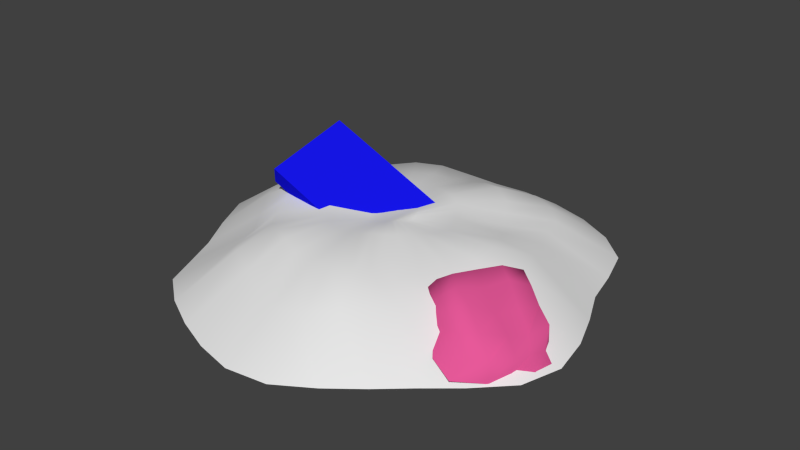 # Source: debris.blend  (saved by Blender 2.75.0; exported with 4.5.12 LTS)
import bpy
from mathutils import Matrix  # noqa: F401  (used for matrix-valued properties, if any)

bpy.ops.wm.read_factory_settings(use_empty=True)
scene = bpy.context.scene
scene.name = 'Scene'

# ---- collections
col_collection_1 = bpy.data.collections.new('Collection 1'); scene.collection.children.link(col_collection_1)

# ---- materials (node trees are filled in below, after node groups)
mat_material_002 = bpy.data.materials.new('Material.002')
mat_material_002.alpha_threshold = 0.0
mat_material_002.use_transparent_shadow = False
mat_material_002.diffuse_color = (0.8, 0.1003, 0.3201, 1.0)
mat_material_002.roughness = 0.5
mat_material_003 = bpy.data.materials.new('Material.003')
mat_material_003.alpha_threshold = 0.0
mat_material_003.use_transparent_shadow = False
mat_material_003.diffuse_color = (0.007726, 0.007642, 0.8, 1.0)
mat_material_003.roughness = 0.5
mat_material_001 = bpy.data.materials.new('Material.001')
mat_material_001.alpha_threshold = 0.0
mat_material_001.use_transparent_shadow = False
mat_material_001.roughness = 0.5

# ---- material node trees

# ---- world
world_world = bpy.data.worlds.new('World'); scene.world = world_world
world_world.color = (0.05088, 0.05088, 0.05088)
world_world.use_sun_shadow = False
world_world.sun_shadow_jitter_overblur = 0.0
world_world.cycles.sampling_method = 'MANUAL'
world_world.cycles.sample_map_resolution = 256

# ---- meshes
me_cube_002 = bpy.data.meshes.new('Cube.002')
me_cube_002.from_pydata([(-0.9783, -1.034, -1.0), (-0.9476, -0.9, 0.4171), (-1.012, 0.9923, -0.9149), (-1.045, 0.9714, 1.317), (1.181, -1.076, -0.832), (0.9806, -0.7618, 0.4092), (1.069, 1.044, 0.2994), (0.8161, 0.8827, 0.7607), (-0.9215, -0.6442, 1.068), (-0.9953, -0.1063, 1.317), (-1.073, 0.4486, 1.532), (-1.028, 0.4824, -0.8057), (-1.007, -0.01507, -0.9149), (-0.9841, -0.5249, -0.9999), (0.9712, 0.4816, 0.819), (1.107, 0.06852, 1.22), (1.116, -0.4259, 0.7883), (1.3, -0.3085, -0.5913), (1.213, 0.136, -0.2534), (1.209, 0.6334, 0.1451), (-0.5754, 0.9519, 1.532), (-0.07186, 0.9542, 1.523), (0.444, 0.9643, 1.709), (0.6089, 1.218, -0.2873), (-0.02753, 0.9824, -0.8057), (-0.5275, 0.9824, -0.8057), (0.5007, -0.9098, 0.7226), (0.02277, -1.015, 0.9352), (-0.4468, -0.996, 0.7201), (-0.469, -1.075, -0.9149), (0.01, -1.076, -0.8057), (0.6354, -1.256, -0.9292), (0.575, -0.5604, 1.313), (0.001903, -0.6913, 1.803), (-0.4438, -0.753, 1.533), (0.6129, 0.07007, 1.187), (0.1001, -0.04436, 1.259), (-0.4774, -0.1672, 1.527), (0.5608, 0.5388, 1.2), (-0.0006502, 0.4948, 1.375), (-0.6067, 0.4042, 1.847)], [], [(10, 3, 2, 11), (22, 7, 6, 23), (16, 5, 4, 17), (28, 1, 0, 29), (40, 20, 3, 10), (28, 34, 8, 1), (34, 37, 9, 8), (37, 40, 10, 9), (7, 14, 19, 6), (14, 15, 18, 19), (15, 16, 17, 18), (1, 8, 13, 0), (8, 9, 12, 13), (9, 10, 11, 12), (15, 14, 38, 35), (35, 38, 39, 36), (36, 39, 40, 37), (16, 15, 35, 32), (32, 35, 36, 33), (33, 36, 37, 34), (5, 16, 32, 26), (26, 32, 33, 27), (27, 33, 34, 28), (14, 7, 22, 38), (38, 22, 21, 39), (39, 21, 20, 40), (5, 26, 31, 4), (26, 27, 30, 31), (27, 28, 29, 30), (3, 20, 25, 2), (20, 21, 24, 25), (21, 22, 23, 24)])
me_cube_002.polygons.foreach_set('use_smooth', [True] * 32)
_uv = me_cube_002.uv_layers.new(name='UVMap')
_uv.uv.foreach_set('vector', [0.687, 0.4298, 0.6059, 0.5014, 0.404, 0.3366, 0.4086, 0.3263, 0.3748, 0.6862, 0.2805, 0.5149, 0.2985, 0.4067, 0.3322, 0.3856, 0.06852, 0.2412, 0.1738, 0.1576, 0.3075, 0.2799, 0.2942, 0.3024, 0.4771, 0.06645, 0.5393, 0.1928, 0.4049, 0.2781, 0.3845, 0.2676, 0.7562, 0.2322, 0.7492, 0.2976, 0.6872, 0.297, 0.6979, 0.23, 0.7843, 0.02004, 0.7974, 0.1074, 0.7298, 0.08546, 0.7133, 0.0001016, 0.7974, 0.1074, 0.7816, 0.1686, 0.7124, 0.1558, 0.7298, 0.08546, 0.7816, 0.1686, 0.7562, 0.2322, 0.6979, 0.23, 0.7124, 0.1558, 0.2805, 0.5149, 0.1413, 0.4782, 0.2807, 0.379, 0.2985, 0.4067, 0.1413, 0.4782, 0.0001016, 0.406, 0.2863, 0.3315, 0.2807, 0.379, 0.0001016, 0.406, 0.06852, 0.2412, 0.2942, 0.3024, 0.2863, 0.3315, 0.5393, 0.1928, 0.6468, 0.205, 0.4057, 0.2941, 0.4049, 0.2781, 0.6468, 0.205, 0.687, 0.3132, 0.407, 0.311, 0.4057, 0.2941, 0.687, 0.3132, 0.687, 0.4298, 0.4086, 0.3263, 0.407, 0.311, 0.9951, 0.1814, 0.9999, 0.2546, 0.924, 0.2701, 0.9274, 0.1981, 0.9274, 0.1981, 0.924, 0.2701, 0.8384, 0.258, 0.8573, 0.1911, 0.8573, 0.1911, 0.8384, 0.258, 0.7562, 0.2322, 0.7816, 0.1686, 0.9824, 0.1022, 0.9951, 0.1814, 0.9274, 0.1981, 0.8955, 0.1195, 0.8955, 0.1195, 0.9274, 0.1981, 0.8573, 0.1911, 0.8318, 0.122, 0.8318, 0.122, 0.8573, 0.1911, 0.7816, 0.1686, 0.7974, 0.1074, 0.9812, 0.03848, 0.9824, 0.1022, 0.8955, 0.1195, 0.9093, 0.04071, 0.9093, 0.04071, 0.8955, 0.1195, 0.8318, 0.122, 0.8446, 0.04014, 0.8446, 0.04014, 0.8318, 0.122, 0.7974, 0.1074, 0.7843, 0.02004, 0.9999, 0.2546, 0.9999, 0.3067, 0.8704, 0.3477, 0.924, 0.2701, 0.924, 0.2701, 0.8704, 0.3477, 0.8094, 0.3154, 0.8384, 0.258, 0.8384, 0.258, 0.8094, 0.3154, 0.7492, 0.2976, 0.7562, 0.2322, 0.1738, 0.1576, 0.2657, 0.03975, 0.3295, 0.2647, 0.3075, 0.2799, 0.2657, 0.03975, 0.3813, 0.0001016, 0.3573, 0.2612, 0.3295, 0.2647, 0.3813, 0.0001016, 0.4771, 0.06645, 0.3845, 0.2676, 0.3573, 0.2612, 0.6059, 0.5014, 0.5625, 0.5814, 0.3873, 0.3473, 0.404, 0.3366, 0.5625, 0.5814, 0.486, 0.6281, 0.3633, 0.3541, 0.3873, 0.3473, 0.486, 0.6281, 0.3748, 0.6862, 0.3322, 0.3856, 0.3633, 0.3541])
me_cube_002.materials.append(mat_material_002)
me_cube_002.use_remesh_preserve_volume = False
me_cube_002.use_remesh_preserve_attributes = False
me_cube_002.use_mirror_vertex_groups = False
me_cube_002.update()
me_cube_001 = bpy.data.meshes.new('Cube.001')
me_cube_001.from_pydata([(-1.0, -1.0, -1.0), (-1.0, -1.0, 1.0), (-1.0, 1.0, -1.0), (-1.0, 1.0, 1.0), (1.0, -1.0, -1.0), (1.0, -1.0, 1.0), (1.0, 1.0, -1.0), (1.0, 1.0, 1.0)], [], [(1, 3, 2, 0), (3, 7, 6, 2), (5, 1, 0, 4), (0, 2, 6, 4), (5, 7, 3, 1)])
_uv = me_cube_001.uv_layers.new(name='UVMap')
_uv.uv.foreach_set('vector', [0.0001998, 0.0001998, 0.3331, 0.0001998, 0.3331, 0.3331, 0.0001998, 0.3331, 0.0001998, 0.6665, 0.0001998, 0.3335, 0.3331, 0.3335, 0.3331, 0.6665, 0.6665, 0.3331, 0.3335, 0.3331, 0.3335, 0.0001998, 0.6665, 0.0001998, 0.0001998, 0.9998, 0.0001998, 0.6669, 0.3331, 0.6669, 0.3331, 0.9998, 0.9998, 0.3335, 0.9998, 0.6665, 0.6669, 0.6665, 0.6669, 0.3335])
me_cube_001.materials.append(mat_material_003)
me_cube_001.use_remesh_preserve_volume = False
me_cube_001.use_remesh_preserve_attributes = False
me_cube_001.use_mirror_vertex_groups = False
me_cube_001.update()
me_cylinder = bpy.data.meshes.new('Cylinder')
me_cylinder.from_pydata([(-0.007301, 5.16, -1.673), (-0.03084, 0.5625, -0.3009), (0.9777, 5.061, -1.673), (0.05969, 0.5488, -0.2994), (1.965, 4.767, -1.673), (0.1481, 0.5152, -0.2942), (2.866, 4.29, -1.673), (0.2325, 0.4619, -0.2841), (3.602, 3.599, -1.673), (0.3078, 0.391, -0.2711), (3.893, 2.662, -1.673), (0.3626, 0.3053, -0.2892), (4.098, 1.754, -1.673), (0.4048, 0.2075, -0.3078), (4.489, 0.8816, -1.673), (0.4334, 0.1007, -0.3217), (4.82, -0.01695, -1.673), (0.4472, -0.01181, -0.3292), (4.996, -0.9972, -1.673), (0.4379, -0.1276, -0.3093), (4.706, -1.953, -1.673), (0.4129, -0.2375, -0.281), (3.971, -2.696, -1.673), (0.3729, -0.3377, -0.2504), (3.232, -3.314, -1.673), (0.3186, -0.4249, -0.22), (2.577, -3.892, -1.673), (0.2535, -0.4963, -0.2257), (1.843, -4.472, -1.673), (0.1615, -0.5496, -0.2501), (0.9958, -5.0, -1.673), (0.06602, -0.5827, -0.2722), (-0.001084, -5.138, -1.673), (-0.02956, -0.5949, -0.2928), (-0.9498, -4.922, -1.673), (-0.1229, -0.5854, -0.3106), (-1.841, -4.573, -1.673), (-0.2122, -0.5541, -0.3243), (-2.714, -4.117, -1.673), (-0.2962, -0.5017, -0.3326), (-3.452, -3.55, -1.673), (-0.3729, -0.4296, -0.3351), (-3.783, -2.754, -1.673), (-0.4395, -0.3402, -0.3315), (-4.144, -1.901, -1.673), (-0.4927, -0.2368, -0.3224), (-4.666, -0.985, -1.673), (-0.5292, -0.1233, -0.3084), (-5.137, -0.00116, -1.673), (-0.5455, -0.004223, -0.2909), (-4.997, 0.9906, -1.673), (-0.5287, 0.1125, -0.3076), (-4.458, 1.828, -1.673), (-0.4924, 0.2233, -0.3207), (-3.833, 2.558, -1.673), (-0.4394, 0.3235, -0.3293), (-3.263, 3.263, -1.673), (-0.3728, 0.4095, -0.3325), (-2.681, 3.993, -1.673), (-0.2962, 0.478, -0.3301), (-1.918, 4.622, -1.673), (-0.2122, 0.5271, -0.322), (-0.986, 5.037, -1.673), (-0.1229, 0.5554, -0.3085), (-0.03015, 3.873, -0.9891), (-0.02269, 2.749, -0.5452), (-0.02085, 1.438, -0.1931), (0.225, 1.391, -0.185), (0.4874, 2.607, -0.3538), (0.6432, 3.701, -0.888), (0.4661, 1.302, -0.1759), (1.007, 2.418, -0.2446), (1.389, 3.445, -0.7218), (0.7026, 1.169, -0.1596), (1.425, 2.173, -0.3743), (2.052, 3.099, -0.7005), (0.894, 0.9961, -0.1525), (1.615, 1.874, -0.4886), (2.444, 2.665, -0.7451), (1.068, 0.7892, -0.177), (1.829, 1.521, -0.5866), (2.658, 2.017, -0.7004), (1.219, 0.5494, -0.2145), (2.117, 1.043, -0.503), (2.912, 1.345, -0.6183), (1.331, 0.2804, -0.2446), (2.396, 0.5245, -0.3505), (3.151, 0.6732, -0.52), (1.392, -0.009765, -0.2659), (2.625, -0.01231, -0.238), (3.44, -0.02005, -0.5561), (1.338, -0.3083, -0.2245), (2.602, -0.565, -0.3025), (3.554, -0.7573, -0.7141), (1.233, -0.5857, -0.1695), (2.34, -1.1, -0.4331), (3.236, -1.477, -0.6962), (1.091, -0.833, -0.1108), (1.917, -1.551, -0.5232), (2.735, -2.057, -0.6421), (0.9216, -1.045, -0.1039), (1.502, -1.918, -0.5309), (2.215, -2.558, -0.6485), (0.7435, -1.221, -0.0924), (1.243, -2.225, -0.4664), (1.801, -3.004, -0.6178), (0.4965, -1.353, -0.09799), (0.9734, -2.469, -0.377), (1.392, -3.408, -0.6322), (0.2379, -1.44, -0.1355), (0.5233, -2.652, -0.2762), (0.7346, -3.725, -0.793), (-0.01966, -1.482, -0.1749), (-0.01131, -2.779, -0.398), (-0.01623, -3.844, -0.9147), (-0.276, -1.473, -0.2138), (-0.4924, -2.652, -0.3383), (-0.6107, -3.617, -0.8377), (-0.5331, -1.408, -0.2496), (-0.9518, -2.469, -0.2451), (-1.229, -3.335, -0.7263), (-0.7821, -1.277, -0.2471), (-1.434, -2.225, -0.2878), (-1.914, -3.004, -0.6542), (-1.012, -1.091, -0.2388), (-1.931, -1.918, -0.4475), (-2.323, -2.613, -0.7969), (-1.202, -0.8575, -0.2066), (-2.149, -1.495, -0.4011), (-2.443, -2.016, -0.7908), (-1.352, -0.5943, -0.1726), (-2.38, -1.038, -0.3048), (-2.846, -1.396, -0.7022), (-1.452, -0.3089, -0.144), (-2.618, -0.5455, -0.2041), (-3.307, -0.7354, -0.5914), (-1.504, -0.00829, -0.1319), (-2.693, -0.01503, -0.2053), (-3.735, -0.009083, -0.7315), (-1.489, 0.3, -0.1911), (-2.624, 0.5501, -0.3137), (-3.605, 0.7391, -0.7195), (-1.373, 0.5824, -0.1956), (-2.299, 1.043, -0.3818), (-3.148, 1.383, -0.5712), (-1.207, 0.8382, -0.2093), (-1.905, 1.467, -0.469), (-2.724, 1.964, -0.6005), (-1.008, 1.065, -0.2317), (-1.546, 1.845, -0.5078), (-2.277, 2.507, -0.6427), (-0.7822, 1.254, -0.2426), (-1.286, 2.174, -0.4637), (-1.839, 2.953, -0.6126), (-0.5331, 1.38, -0.25), (-0.9045, 2.455, -0.4727), (-1.317, 3.368, -0.6935), (-0.2759, 1.436, -0.217), (-0.4676, 2.696, -0.5882), (-0.6897, 3.752, -0.9123)], [], [(66, 1, 3, 67), (67, 3, 5, 70), (70, 5, 7, 73), (73, 7, 9, 76), (76, 9, 11, 79), (79, 11, 13, 82), (82, 13, 15, 85), (85, 15, 17, 88), (88, 17, 19, 91), (91, 19, 21, 94), (94, 21, 23, 97), (97, 23, 25, 100), (100, 25, 27, 103), (103, 27, 29, 106), (106, 29, 31, 109), (109, 31, 33, 112), (112, 33, 35, 115), (115, 35, 37, 118), (118, 37, 39, 121), (121, 39, 41, 124), (124, 41, 43, 127), (127, 43, 45, 130), (130, 45, 47, 133), (133, 47, 49, 136), (136, 49, 51, 139), (139, 51, 53, 142), (142, 53, 55, 145), (145, 55, 57, 148), (148, 57, 59, 151), (151, 59, 61, 154), (5, 3, 33, 31), (157, 63, 1, 66), (154, 61, 63, 157), (60, 156, 159, 62), (156, 155, 158, 159), (155, 154, 157, 158), (62, 159, 64, 0), (159, 158, 65, 64), (158, 157, 66, 65), (58, 153, 156, 60), (153, 152, 155, 156), (152, 151, 154, 155), (56, 150, 153, 58), (150, 149, 152, 153), (149, 148, 151, 152), (54, 147, 150, 56), (147, 146, 149, 150), (146, 145, 148, 149), (52, 144, 147, 54), (144, 143, 146, 147), (143, 142, 145, 146), (50, 141, 144, 52), (141, 140, 143, 144), (140, 139, 142, 143), (48, 138, 141, 50), (138, 137, 140, 141), (137, 136, 139, 140), (46, 135, 138, 48), (135, 134, 137, 138), (134, 133, 136, 137), (44, 132, 135, 46), (132, 131, 134, 135), (131, 130, 133, 134), (42, 129, 132, 44), (129, 128, 131, 132), (128, 127, 130, 131), (40, 126, 129, 42), (126, 125, 128, 129), (125, 124, 127, 128), (38, 123, 126, 40), (123, 122, 125, 126), (122, 121, 124, 125), (36, 120, 123, 38), (120, 119, 122, 123), (119, 118, 121, 122), (34, 117, 120, 36), (117, 116, 119, 120), (116, 115, 118, 119), (32, 114, 117, 34), (114, 113, 116, 117), (113, 112, 115, 116), (30, 111, 114, 32), (111, 110, 113, 114), (110, 109, 112, 113), (28, 108, 111, 30), (108, 107, 110, 111), (107, 106, 109, 110), (26, 105, 108, 28), (105, 104, 107, 108), (104, 103, 106, 107), (24, 102, 105, 26), (102, 101, 104, 105), (101, 100, 103, 104), (22, 99, 102, 24), (99, 98, 101, 102), (98, 97, 100, 101), (20, 96, 99, 22), (96, 95, 98, 99), (95, 94, 97, 98), (18, 93, 96, 20), (93, 92, 95, 96), (92, 91, 94, 95), (16, 90, 93, 18), (90, 89, 92, 93), (89, 88, 91, 92), (14, 87, 90, 16), (87, 86, 89, 90), (86, 85, 88, 89), (12, 84, 87, 14), (84, 83, 86, 87), (83, 82, 85, 86), (10, 81, 84, 12), (81, 80, 83, 84), (80, 79, 82, 83), (8, 78, 81, 10), (78, 77, 80, 81), (77, 76, 79, 80), (6, 75, 78, 8), (75, 74, 77, 78), (74, 73, 76, 77), (4, 72, 75, 6), (72, 71, 74, 75), (71, 70, 73, 74), (2, 69, 72, 4), (69, 68, 71, 72), (68, 67, 70, 71), (0, 64, 69, 2), (64, 65, 68, 69), (65, 66, 67, 68), (7, 5, 31, 29), (9, 7, 29, 27), (11, 9, 27, 25), (13, 11, 25, 23), (15, 13, 23, 21), (17, 15, 21, 19), (3, 1, 35, 33), (37, 35, 1, 63), (39, 37, 63, 61), (41, 39, 61, 59), (43, 41, 59, 57), (45, 43, 57, 55), (47, 45, 55, 53), (49, 47, 53, 51)])
me_cylinder.polygons.foreach_set('use_smooth', [True] * 143)
_uv = me_cylinder.uv_layers.new(name='UVMap')
_uv.uv.foreach_set('vector', [0.6171, 0.5401, 0.5402, 0.5184, 0.5414, 0.5102, 0.6194, 0.5176, 0.6194, 0.5176, 0.5414, 0.5102, 0.5407, 0.5016, 0.618, 0.4943, 0.618, 0.4943, 0.5407, 0.5016, 0.5383, 0.4929, 0.6129, 0.4703, 0.6129, 0.4703, 0.5383, 0.4929, 0.5341, 0.4844, 0.6028, 0.4495, 0.6028, 0.4495, 0.5341, 0.4844, 0.5281, 0.4771, 0.5897, 0.4292, 0.5897, 0.4292, 0.5281, 0.4771, 0.521, 0.4704, 0.5729, 0.4097, 0.5729, 0.4097, 0.521, 0.4704, 0.5129, 0.4647, 0.5524, 0.3925, 0.5524, 0.3925, 0.5129, 0.4647, 0.504, 0.4602, 0.5282, 0.3795, 0.5282, 0.3795, 0.504, 0.4602, 0.4939, 0.4584, 0.4999, 0.3763, 0.4999, 0.3763, 0.4939, 0.4584, 0.4836, 0.4583, 0.4726, 0.3786, 0.4726, 0.3786, 0.4836, 0.4583, 0.4737, 0.4595, 0.4475, 0.3854, 0.4475, 0.3854, 0.4737, 0.4595, 0.4643, 0.4622, 0.4255, 0.3944, 0.4255, 0.3944, 0.4643, 0.4622, 0.4565, 0.4661, 0.4062, 0.4051, 0.4062, 0.4051, 0.4565, 0.4661, 0.4495, 0.473, 0.3887, 0.4225, 0.3887, 0.4225, 0.4495, 0.473, 0.4442, 0.4806, 0.3744, 0.4424, 0.3744, 0.4424, 0.4442, 0.4806, 0.4408, 0.4887, 0.364, 0.4639, 0.364, 0.4639, 0.4408, 0.4887, 0.4392, 0.4971, 0.3581, 0.4865, 0.3581, 0.4865, 0.4392, 0.4971, 0.4396, 0.5057, 0.3572, 0.5109, 0.3572, 0.5109, 0.4396, 0.5057, 0.442, 0.5143, 0.362, 0.5361, 0.362, 0.5361, 0.442, 0.5143, 0.4462, 0.5227, 0.3721, 0.5611, 0.3721, 0.5611, 0.4462, 0.5227, 0.4521, 0.5307, 0.3876, 0.5837, 0.3876, 0.5837, 0.4521, 0.5307, 0.4596, 0.538, 0.4066, 0.6035, 0.4066, 0.6035, 0.4596, 0.538, 0.4684, 0.5442, 0.4284, 0.6194, 0.4284, 0.6194, 0.4684, 0.5442, 0.478, 0.5491, 0.4527, 0.6315, 0.4527, 0.6315, 0.478, 0.5491, 0.4885, 0.5503, 0.4802, 0.6381, 0.4802, 0.6381, 0.4885, 0.5503, 0.499, 0.5497, 0.5074, 0.6353, 0.5074, 0.6353, 0.499, 0.5497, 0.509, 0.5476, 0.5336, 0.6277, 0.5336, 0.6277, 0.509, 0.5476, 0.5181, 0.5441, 0.5585, 0.6163, 0.5585, 0.6163, 0.5181, 0.5441, 0.526, 0.5392, 0.581, 0.6017, 0.581, 0.6017, 0.526, 0.5392, 0.5324, 0.5332, 0.5986, 0.5834, 0.5407, 0.5016, 0.5414, 0.5102, 0.4408, 0.4887, 0.4442, 0.4806, 0.6103, 0.5622, 0.5372, 0.5262, 0.5402, 0.5184, 0.6171, 0.5401, 0.5986, 0.5834, 0.5324, 0.5332, 0.5372, 0.5262, 0.6103, 0.5622, 0.8731, 0.8136, 0.7534, 0.7079, 0.8102, 0.6658, 0.9365, 0.7369, 0.7534, 0.7079, 0.6837, 0.646, 0.719, 0.6152, 0.8102, 0.6658, 0.6837, 0.646, 0.5986, 0.5834, 0.6103, 0.5622, 0.719, 0.6152, 0.9365, 0.7369, 0.8102, 0.6658, 0.8416, 0.6107, 0.9752, 0.649, 0.8102, 0.6658, 0.719, 0.6152, 0.7347, 0.5773, 0.8416, 0.6107, 0.719, 0.6152, 0.6103, 0.5622, 0.6171, 0.5401, 0.7347, 0.5773, 0.7946, 0.871, 0.7022, 0.7406, 0.7534, 0.7079, 0.8731, 0.8136, 0.7022, 0.7406, 0.6489, 0.6715, 0.6837, 0.646, 0.7534, 0.7079, 0.6489, 0.6715, 0.581, 0.6017, 0.5986, 0.5834, 0.6837, 0.646, 0.7108, 0.9094, 0.6525, 0.7681, 0.7022, 0.7406, 0.7946, 0.871, 0.6525, 0.7681, 0.6138, 0.6863, 0.6489, 0.6715, 0.7022, 0.7406, 0.6138, 0.6863, 0.5585, 0.6163, 0.581, 0.6017, 0.6489, 0.6715, 0.6287, 0.9433, 0.5925, 0.7918, 0.6525, 0.7681, 0.7108, 0.9094, 0.5925, 0.7918, 0.5715, 0.7068, 0.6138, 0.6863, 0.6525, 0.7681, 0.5715, 0.7068, 0.5336, 0.6277, 0.5585, 0.6163, 0.6138, 0.6863, 0.5405, 0.9778, 0.5303, 0.812, 0.5925, 0.7918, 0.6287, 0.9433, 0.5303, 0.812, 0.5233, 0.7284, 0.5715, 0.7068, 0.5925, 0.7918, 0.5233, 0.7284, 0.5074, 0.6353, 0.5336, 0.6277, 0.5715, 0.7068, 0.4448, 0.9999, 0.4626, 0.839, 0.5303, 0.812, 0.5405, 0.9778, 0.4626, 0.839, 0.4719, 0.7422, 0.5233, 0.7284, 0.5303, 0.812, 0.4719, 0.7422, 0.4802, 0.6381, 0.5074, 0.6353, 0.5233, 0.7284, 0.3475, 0.984, 0.3931, 0.8309, 0.4626, 0.839, 0.4448, 0.9999, 0.3931, 0.8309, 0.4223, 0.7314, 0.4719, 0.7422, 0.4626, 0.839, 0.4223, 0.7314, 0.4527, 0.6315, 0.4802, 0.6381, 0.4719, 0.7422, 0.2633, 0.9169, 0.3422, 0.7723, 0.3931, 0.8309, 0.3475, 0.984, 0.3422, 0.7723, 0.38, 0.7116, 0.4223, 0.7314, 0.3931, 0.8309, 0.38, 0.7116, 0.4284, 0.6194, 0.4527, 0.6315, 0.4223, 0.7314, 0.1892, 0.8436, 0.2903, 0.719, 0.3422, 0.7723, 0.2633, 0.9169, 0.2903, 0.719, 0.3422, 0.6809, 0.38, 0.7116, 0.3422, 0.7723, 0.3422, 0.6809, 0.4066, 0.6035, 0.4284, 0.6194, 0.38, 0.7116, 0.1213, 0.7838, 0.2433, 0.6693, 0.2903, 0.719, 0.1892, 0.8436, 0.2433, 0.6693, 0.3062, 0.6505, 0.3422, 0.6809, 0.2903, 0.719, 0.3062, 0.6505, 0.3876, 0.5837, 0.4066, 0.6035, 0.3422, 0.6809, 0.05911, 0.7271, 0.1956, 0.6397, 0.2433, 0.6693, 0.1213, 0.7838, 0.1956, 0.6397, 0.2739, 0.6206, 0.3062, 0.6505, 0.2433, 0.6693, 0.2739, 0.6206, 0.3721, 0.5611, 0.3876, 0.5837, 0.3062, 0.6505, 0.02655, 0.6422, 0.178, 0.5889, 0.1956, 0.6397, 0.05911, 0.7271, 0.178, 0.5889, 0.2634, 0.567, 0.2739, 0.6206, 0.1956, 0.6397, 0.2634, 0.567, 0.362, 0.5361, 0.3721, 0.5611, 0.2739, 0.6206, 0.006869, 0.5463, 0.1638, 0.5209, 0.178, 0.5889, 0.02655, 0.6422, 0.1638, 0.5209, 0.2557, 0.5196, 0.2634, 0.567, 0.178, 0.5889, 0.2557, 0.5196, 0.3572, 0.5109, 0.362, 0.5361, 0.2634, 0.567, 9.974e-05, 0.4524, 0.1511, 0.4585, 0.1638, 0.5209, 0.006869, 0.5463, 0.1511, 0.4585, 0.2498, 0.4752, 0.2557, 0.5196, 0.1638, 0.5209, 0.2498, 0.4752, 0.3581, 0.4865, 0.3572, 0.5109, 0.2557, 0.5196, 0.008086, 0.3571, 0.145, 0.3991, 0.1511, 0.4585, 9.974e-05, 0.4524, 0.145, 0.3991, 0.2499, 0.4298, 0.2498, 0.4752, 0.1511, 0.4585, 0.2499, 0.4298, 0.364, 0.4639, 0.3581, 0.4865, 0.2498, 0.4752, 0.04826, 0.2666, 0.1803, 0.3369, 0.145, 0.3991, 0.008086, 0.3571, 0.1803, 0.3369, 0.2774, 0.3874, 0.2499, 0.4298, 0.145, 0.3991, 0.2774, 0.3874, 0.3744, 0.4424, 0.364, 0.4639, 0.2499, 0.4298, 0.1187, 0.1973, 0.231, 0.2909, 0.1803, 0.3369, 0.04826, 0.2666, 0.231, 0.2909, 0.3036, 0.3518, 0.2774, 0.3874, 0.1803, 0.3369, 0.3036, 0.3518, 0.3887, 0.4225, 0.3744, 0.4424, 0.2774, 0.3874, 0.1931, 0.1403, 0.2759, 0.2649, 0.231, 0.2909, 0.1187, 0.1973, 0.2759, 0.2649, 0.3311, 0.3324, 0.3036, 0.3518, 0.231, 0.2909, 0.3311, 0.3324, 0.4062, 0.4051, 0.3887, 0.4225, 0.3036, 0.3518, 0.2654, 0.09424, 0.3247, 0.2374, 0.2759, 0.2649, 0.1931, 0.1403, 0.3247, 0.2374, 0.3636, 0.3161, 0.3311, 0.3324, 0.2759, 0.2649, 0.3636, 0.3161, 0.4255, 0.3944, 0.4062, 0.4051, 0.3311, 0.3324, 0.3469, 0.04415, 0.383, 0.205, 0.3247, 0.2374, 0.2654, 0.09424, 0.383, 0.205, 0.4059, 0.2901, 0.3636, 0.3161, 0.3247, 0.2374, 0.4059, 0.2901, 0.4475, 0.3854, 0.4255, 0.3944, 0.3636, 0.3161, 0.441, 9.974e-05, 0.4473, 0.1749, 0.383, 0.205, 0.3469, 0.04415, 0.4473, 0.1749, 0.4572, 0.2667, 0.4059, 0.2901, 0.383, 0.205, 0.4572, 0.2667, 0.4726, 0.3786, 0.4475, 0.3854, 0.4059, 0.2901, 0.5399, 9.974e-05, 0.5196, 0.1654, 0.4473, 0.1749, 0.441, 9.974e-05, 0.5196, 0.1654, 0.5115, 0.2602, 0.4572, 0.2667, 0.4473, 0.1749, 0.5115, 0.2602, 0.4999, 0.3763, 0.4726, 0.3786, 0.4572, 0.2667, 0.6301, 0.04027, 0.58, 0.1997, 0.5196, 0.1654, 0.5399, 9.974e-05, 0.58, 0.1997, 0.5587, 0.2735, 0.5115, 0.2602, 0.5196, 0.1654, 0.5587, 0.2735, 0.5282, 0.3795, 0.4999, 0.3763, 0.5115, 0.2602, 0.7094, 0.09355, 0.6326, 0.2426, 0.58, 0.1997, 0.6301, 0.04027, 0.6326, 0.2426, 0.6002, 0.3053, 0.5587, 0.2735, 0.58, 0.1997, 0.6002, 0.3053, 0.5524, 0.3925, 0.5282, 0.3795, 0.5587, 0.2735, 0.7823, 0.1545, 0.6876, 0.2787, 0.6326, 0.2426, 0.7094, 0.09355, 0.6876, 0.2787, 0.6408, 0.3415, 0.6002, 0.3053, 0.6326, 0.2426, 0.6408, 0.3415, 0.5729, 0.4097, 0.5524, 0.3925, 0.6002, 0.3053, 0.8587, 0.2048, 0.7424, 0.3184, 0.6876, 0.2787, 0.7823, 0.1545, 0.7424, 0.3184, 0.6762, 0.3773, 0.6408, 0.3415, 0.6876, 0.2787, 0.6762, 0.3773, 0.5897, 0.4292, 0.5729, 0.4097, 0.6408, 0.3415, 0.9341, 0.2649, 0.7939, 0.3556, 0.7424, 0.3184, 0.8587, 0.2048, 0.7939, 0.3556, 0.7, 0.4069, 0.6762, 0.3773, 0.7424, 0.3184, 0.7, 0.4069, 0.6028, 0.4495, 0.5897, 0.4292, 0.6762, 0.3773, 0.9765, 0.3549, 0.8197, 0.4032, 0.7939, 0.3556, 0.9341, 0.2649, 0.8197, 0.4032, 0.7194, 0.434, 0.7, 0.4069, 0.7939, 0.3556, 0.7194, 0.434, 0.6129, 0.4703, 0.6028, 0.4495, 0.7, 0.4069, 0.9952, 0.4536, 0.8323, 0.4705, 0.8197, 0.4032, 0.9765, 0.3549, 0.8323, 0.4705, 0.7262, 0.4777, 0.7194, 0.434, 0.8197, 0.4032, 0.7262, 0.4777, 0.618, 0.4943, 0.6129, 0.4703, 0.7194, 0.434, 0.9942, 0.5543, 0.8416, 0.5449, 0.8323, 0.4705, 0.9952, 0.4536, 0.8416, 0.5449, 0.7315, 0.5267, 0.7262, 0.4777, 0.8323, 0.4705, 0.7315, 0.5267, 0.6194, 0.5176, 0.618, 0.4943, 0.7262, 0.4777, 0.9752, 0.649, 0.8416, 0.6107, 0.8416, 0.5449, 0.9942, 0.5543, 0.8416, 0.6107, 0.7347, 0.5773, 0.7315, 0.5267, 0.8416, 0.5449, 0.7347, 0.5773, 0.6171, 0.5401, 0.6194, 0.5176, 0.7315, 0.5267, 0.5383, 0.4929, 0.5407, 0.5016, 0.4442, 0.4806, 0.4495, 0.473, 0.5341, 0.4844, 0.5383, 0.4929, 0.4495, 0.473, 0.4565, 0.4661, 0.5281, 0.4771, 0.5341, 0.4844, 0.4565, 0.4661, 0.4643, 0.4622, 0.521, 0.4704, 0.5281, 0.4771, 0.4643, 0.4622, 0.4737, 0.4595, 0.5129, 0.4647, 0.521, 0.4704, 0.4737, 0.4595, 0.4836, 0.4583, 0.504, 0.4602, 0.5129, 0.4647, 0.4836, 0.4583, 0.4939, 0.4584, 0.5414, 0.5102, 0.5402, 0.5184, 0.4392, 0.4971, 0.4408, 0.4887, 0.4396, 0.5057, 0.4392, 0.4971, 0.5402, 0.5184, 0.5372, 0.5262, 0.442, 0.5143, 0.4396, 0.5057, 0.5372, 0.5262, 0.5324, 0.5332, 0.4462, 0.5227, 0.442, 0.5143, 0.5324, 0.5332, 0.526, 0.5392, 0.4521, 0.5307, 0.4462, 0.5227, 0.526, 0.5392, 0.5181, 0.5441, 0.4596, 0.538, 0.4521, 0.5307, 0.5181, 0.5441, 0.509, 0.5476, 0.4684, 0.5442, 0.4596, 0.538, 0.509, 0.5476, 0.499, 0.5497, 0.478, 0.5491, 0.4684, 0.5442, 0.499, 0.5497, 0.4885, 0.5503])
me_cylinder.materials.append(mat_material_001)
me_cylinder.use_remesh_preserve_volume = False
me_cylinder.use_remesh_preserve_attributes = False
me_cylinder.use_mirror_vertex_groups = False
me_cylinder.update()

# ---- objects
ob_cube_001 = bpy.data.objects.new('Cube.001', me_cube_002)
ob_cube = bpy.data.objects.new('Cube', me_cube_001)
ob_cylinder = bpy.data.objects.new('Cylinder', me_cylinder)

# ---- transforms, parenting, visibility, modifiers, constraints
ob_cube_001.location = (3.5, -1.392, 0.622)
ob_cube_001.rotation_euler = (-0.2644, 0.3889, -0.6201)
ob_cube_001.scale = (1.0, 1.0, 0.3337)
ob_cube_001.lineart.crease_threshold = 0.0
ob_cube.location = (-0.9242, 0.0, 1.384)
ob_cube.rotation_euler = (0.3742, 0.4097, 0.0)
ob_cube.scale = (1.88, 1.0, 0.2519)
ob_cube.lineart.crease_threshold = 0.0
ob_cylinder.location = (0.0, 0.0, 1.673)
ob_cylinder.lineart.crease_threshold = 0.0

# ---- collection membership
col_collection_1.objects.link(ob_cube_001)
col_collection_1.objects.link(ob_cube)
col_collection_1.objects.link(ob_cylinder)

# ---- scene / render settings (as saved in the file)
scene.frame_start = 1; scene.frame_end = 250; scene.frame_set(1)
scene.render.engine = 'BLENDER_EEVEE_NEXT'
scene.render.resolution_percentage = 50
scene.render.dither_intensity = 0.0
scene.cycles.use_denoising = False
scene.cycles.samples = 10
scene.cycles.sampling_pattern = 'TABULATED_SOBOL'
scene.cycles.light_sampling_threshold = 0.0
scene.cycles.use_adaptive_sampling = False
scene.cycles.use_light_tree = False
scene.cycles.blur_glossy = 0.0
scene.cycles.pixel_filter_type = 'GAUSSIAN'
scene.cycles.sample_clamp_indirect = 0.0
scene.view_settings.view_transform = 'Standard'
bpy.context.view_layer.update()

# ---- added for rendering (the .blend has no active camera and no usable light): camera, sun
cam_auto = bpy.data.cameras.new('AutoCamera')
cam_auto.lens = 50.0
cam_auto.sensor_width = 36.0
cam_auto.clip_end = 1000.0
ob_auto_camera = bpy.data.objects.new('AutoCamera', cam_auto)
scene.collection.objects.link(ob_auto_camera)
ob_auto_camera.location = (14.0037, -16.6704, 12.2308)
ob_auto_camera.rotation_euler = (1.09748, -7.21219e-08, 0.694738)
scene.camera = ob_auto_camera
light_auto_sun = bpy.data.lights.new('AutoSun', 'SUN')
light_auto_sun.energy = 3.0
light_auto_sun.angle = 0.0523599
ob_auto_sun = bpy.data.objects.new('AutoSun', light_auto_sun)
scene.collection.objects.link(ob_auto_sun)
ob_auto_sun.rotation_euler = (0.872665, 0.174533, 0.523599)
bpy.context.view_layer.update()

